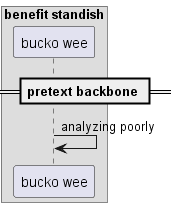

The diagram above was rendered by PlantUML. Its source (embedded in the PNG):
@startuml
box "benefit standish"
participant "bucko wee" as 0
end box
== pretext backbone ==
0 -> 0: analyzing poorly
@enduml